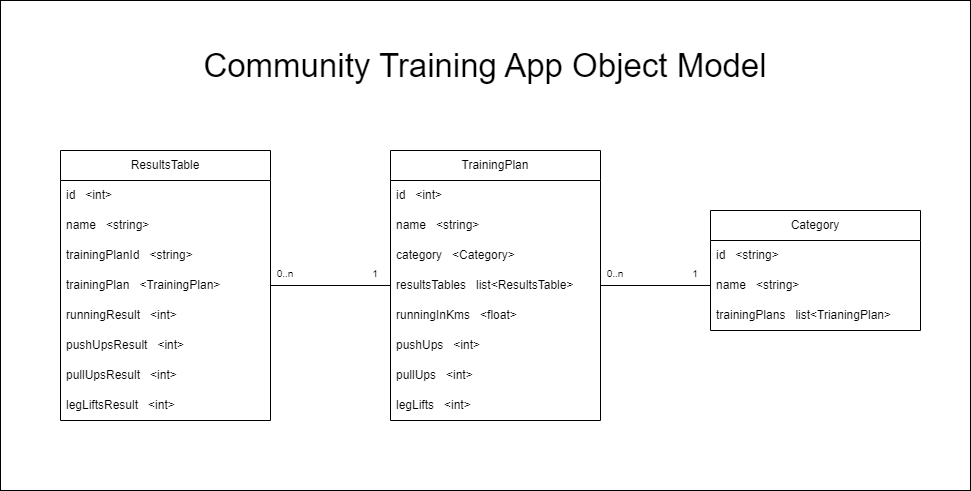

The diagram above was exported from draw.io. Its source (the exported page's mxGraphModel, read from the mxfile embedded in the PNG):
<mxGraphModel dx="2062" dy="1793" grid="1" gridSize="10" guides="1" tooltips="1" connect="1" arrows="1" fold="1" page="1" pageScale="1" pageWidth="827" pageHeight="1169" math="0" shadow="0">
  <root>
    <mxCell id="0" />
    <mxCell id="1" parent="0" />
    <mxCell id="SebH0ym6GjhBjhM-acsZ-2" value="TrainingPlan" style="swimlane;fontStyle=0;childLayout=stackLayout;horizontal=1;startSize=30;horizontalStack=0;resizeParent=1;resizeParentMax=0;resizeLast=0;collapsible=1;marginBottom=0;whiteSpace=wrap;html=1;" parent="1" vertex="1">
      <mxGeometry x="250" y="130" width="210" height="270" as="geometry">
        <mxRectangle x="205" y="170" width="110" height="30" as="alternateBounds" />
      </mxGeometry>
    </mxCell>
    <mxCell id="SebH0ym6GjhBjhM-acsZ-3" value="id&amp;nbsp; &amp;nbsp;&amp;lt;int&amp;gt;&amp;nbsp;" style="text;strokeColor=none;fillColor=none;align=left;verticalAlign=middle;spacingLeft=4;spacingRight=4;overflow=hidden;points=[[0,0.5],[1,0.5]];portConstraint=eastwest;rotatable=0;whiteSpace=wrap;html=1;" parent="SebH0ym6GjhBjhM-acsZ-2" vertex="1">
      <mxGeometry y="30" width="210" height="30" as="geometry" />
    </mxCell>
    <mxCell id="SebH0ym6GjhBjhM-acsZ-4" value="name&amp;nbsp; &amp;nbsp;&amp;lt;string&amp;gt;" style="text;strokeColor=none;fillColor=none;align=left;verticalAlign=middle;spacingLeft=4;spacingRight=4;overflow=hidden;points=[[0,0.5],[1,0.5]];portConstraint=eastwest;rotatable=0;whiteSpace=wrap;html=1;" parent="SebH0ym6GjhBjhM-acsZ-2" vertex="1">
      <mxGeometry y="60" width="210" height="30" as="geometry" />
    </mxCell>
    <mxCell id="EVTqiW7tdou36gqsMAK5-18" value="category&amp;nbsp; &amp;nbsp;&amp;lt;Category&amp;gt;" style="text;strokeColor=none;fillColor=none;align=left;verticalAlign=middle;spacingLeft=4;spacingRight=4;overflow=hidden;points=[[0,0.5],[1,0.5]];portConstraint=eastwest;rotatable=0;whiteSpace=wrap;html=1;" parent="SebH0ym6GjhBjhM-acsZ-2" vertex="1">
      <mxGeometry y="90" width="210" height="30" as="geometry" />
    </mxCell>
    <mxCell id="EVTqiW7tdou36gqsMAK5-49" value="resultsTables&amp;nbsp; &amp;nbsp;list&amp;lt;ResultsTable&amp;gt;" style="text;strokeColor=none;fillColor=none;align=left;verticalAlign=middle;spacingLeft=4;spacingRight=4;overflow=hidden;points=[[0,0.5],[1,0.5]];portConstraint=eastwest;rotatable=0;whiteSpace=wrap;html=1;" parent="SebH0ym6GjhBjhM-acsZ-2" vertex="1">
      <mxGeometry y="120" width="210" height="30" as="geometry" />
    </mxCell>
    <mxCell id="EVTqiW7tdou36gqsMAK5-3" value="runningInKms&amp;nbsp; &amp;nbsp;&amp;lt;float&amp;gt;" style="text;strokeColor=none;fillColor=none;align=left;verticalAlign=middle;spacingLeft=4;spacingRight=4;overflow=hidden;points=[[0,0.5],[1,0.5]];portConstraint=eastwest;rotatable=0;whiteSpace=wrap;html=1;" parent="SebH0ym6GjhBjhM-acsZ-2" vertex="1">
      <mxGeometry y="150" width="210" height="30" as="geometry" />
    </mxCell>
    <mxCell id="EVTqiW7tdou36gqsMAK5-6" value="pushUps&amp;nbsp; &amp;nbsp;&amp;lt;int&amp;gt;" style="text;strokeColor=none;fillColor=none;align=left;verticalAlign=middle;spacingLeft=4;spacingRight=4;overflow=hidden;points=[[0,0.5],[1,0.5]];portConstraint=eastwest;rotatable=0;whiteSpace=wrap;html=1;" parent="SebH0ym6GjhBjhM-acsZ-2" vertex="1">
      <mxGeometry y="180" width="210" height="30" as="geometry" />
    </mxCell>
    <mxCell id="EVTqiW7tdou36gqsMAK5-16" value="pullUps&amp;nbsp; &amp;nbsp;&amp;lt;int&amp;gt;" style="text;strokeColor=none;fillColor=none;align=left;verticalAlign=middle;spacingLeft=4;spacingRight=4;overflow=hidden;points=[[0,0.5],[1,0.5]];portConstraint=eastwest;rotatable=0;whiteSpace=wrap;html=1;" parent="SebH0ym6GjhBjhM-acsZ-2" vertex="1">
      <mxGeometry y="210" width="210" height="30" as="geometry" />
    </mxCell>
    <mxCell id="EVTqiW7tdou36gqsMAK5-15" value="legLifts&amp;nbsp; &amp;nbsp;&amp;lt;int&amp;gt;" style="text;strokeColor=none;fillColor=none;align=left;verticalAlign=middle;spacingLeft=4;spacingRight=4;overflow=hidden;points=[[0,0.5],[1,0.5]];portConstraint=eastwest;rotatable=0;whiteSpace=wrap;html=1;" parent="SebH0ym6GjhBjhM-acsZ-2" vertex="1">
      <mxGeometry y="240" width="210" height="30" as="geometry" />
    </mxCell>
    <mxCell id="EVTqiW7tdou36gqsMAK5-19" value="Category" style="swimlane;fontStyle=0;childLayout=stackLayout;horizontal=1;startSize=30;horizontalStack=0;resizeParent=1;resizeParentMax=0;resizeLast=0;collapsible=1;marginBottom=0;whiteSpace=wrap;html=1;" parent="1" vertex="1">
      <mxGeometry x="570" y="190" width="210" height="120" as="geometry">
        <mxRectangle x="205" y="170" width="110" height="30" as="alternateBounds" />
      </mxGeometry>
    </mxCell>
    <mxCell id="EVTqiW7tdou36gqsMAK5-48" value="id&amp;nbsp; &amp;nbsp;&amp;lt;string&amp;gt;&amp;nbsp;" style="text;strokeColor=none;fillColor=none;align=left;verticalAlign=middle;spacingLeft=4;spacingRight=4;overflow=hidden;points=[[0,0.5],[1,0.5]];portConstraint=eastwest;rotatable=0;whiteSpace=wrap;html=1;" parent="EVTqiW7tdou36gqsMAK5-19" vertex="1">
      <mxGeometry y="30" width="210" height="30" as="geometry" />
    </mxCell>
    <mxCell id="EVTqiW7tdou36gqsMAK5-20" value="name&amp;nbsp; &amp;nbsp;&amp;lt;string&amp;gt;&amp;nbsp;" style="text;strokeColor=none;fillColor=none;align=left;verticalAlign=middle;spacingLeft=4;spacingRight=4;overflow=hidden;points=[[0,0.5],[1,0.5]];portConstraint=eastwest;rotatable=0;whiteSpace=wrap;html=1;" parent="EVTqiW7tdou36gqsMAK5-19" vertex="1">
      <mxGeometry y="60" width="210" height="30" as="geometry" />
    </mxCell>
    <mxCell id="EVTqiW7tdou36gqsMAK5-47" value="trainingPlans&amp;nbsp; &amp;nbsp;list&amp;lt;TrianingPlan&amp;gt;&amp;nbsp;" style="text;strokeColor=none;fillColor=none;align=left;verticalAlign=middle;spacingLeft=4;spacingRight=4;overflow=hidden;points=[[0,0.5],[1,0.5]];portConstraint=eastwest;rotatable=0;whiteSpace=wrap;html=1;" parent="EVTqiW7tdou36gqsMAK5-19" vertex="1">
      <mxGeometry y="90" width="210" height="30" as="geometry" />
    </mxCell>
    <mxCell id="EVTqiW7tdou36gqsMAK5-32" value="ResultsTable" style="swimlane;fontStyle=0;childLayout=stackLayout;horizontal=1;startSize=30;horizontalStack=0;resizeParent=1;resizeParentMax=0;resizeLast=0;collapsible=1;marginBottom=0;whiteSpace=wrap;html=1;" parent="1" vertex="1">
      <mxGeometry x="-80" y="130" width="210" height="270" as="geometry">
        <mxRectangle x="205" y="170" width="110" height="30" as="alternateBounds" />
      </mxGeometry>
    </mxCell>
    <mxCell id="EVTqiW7tdou36gqsMAK5-33" value="id&amp;nbsp; &amp;nbsp;&amp;lt;int&amp;gt;&amp;nbsp;" style="text;strokeColor=none;fillColor=none;align=left;verticalAlign=middle;spacingLeft=4;spacingRight=4;overflow=hidden;points=[[0,0.5],[1,0.5]];portConstraint=eastwest;rotatable=0;whiteSpace=wrap;html=1;" parent="EVTqiW7tdou36gqsMAK5-32" vertex="1">
      <mxGeometry y="30" width="210" height="30" as="geometry" />
    </mxCell>
    <mxCell id="EVTqiW7tdou36gqsMAK5-41" value="name&amp;nbsp; &amp;nbsp;&amp;lt;string&amp;gt;" style="text;strokeColor=none;fillColor=none;align=left;verticalAlign=middle;spacingLeft=4;spacingRight=4;overflow=hidden;points=[[0,0.5],[1,0.5]];portConstraint=eastwest;rotatable=0;whiteSpace=wrap;html=1;" parent="EVTqiW7tdou36gqsMAK5-32" vertex="1">
      <mxGeometry y="60" width="210" height="30" as="geometry" />
    </mxCell>
    <mxCell id="zGU5UX5sgIa9b80QNy1x-1" value="trainingPlanId&amp;nbsp; &amp;nbsp;&amp;lt;string&amp;gt;" style="text;strokeColor=none;fillColor=none;align=left;verticalAlign=middle;spacingLeft=4;spacingRight=4;overflow=hidden;points=[[0,0.5],[1,0.5]];portConstraint=eastwest;rotatable=0;whiteSpace=wrap;html=1;" vertex="1" parent="EVTqiW7tdou36gqsMAK5-32">
      <mxGeometry y="90" width="210" height="30" as="geometry" />
    </mxCell>
    <mxCell id="EVTqiW7tdou36gqsMAK5-42" value="trainingPlan&amp;nbsp; &amp;nbsp;&amp;lt;TrainingPlan&amp;gt;&amp;nbsp;" style="text;strokeColor=none;fillColor=none;align=left;verticalAlign=middle;spacingLeft=4;spacingRight=4;overflow=hidden;points=[[0,0.5],[1,0.5]];portConstraint=eastwest;rotatable=0;whiteSpace=wrap;html=1;" parent="EVTqiW7tdou36gqsMAK5-32" vertex="1">
      <mxGeometry y="120" width="210" height="30" as="geometry" />
    </mxCell>
    <mxCell id="EVTqiW7tdou36gqsMAK5-37" value="runningResult&amp;nbsp; &amp;nbsp;&amp;lt;int&amp;gt;" style="text;strokeColor=none;fillColor=none;align=left;verticalAlign=middle;spacingLeft=4;spacingRight=4;overflow=hidden;points=[[0,0.5],[1,0.5]];portConstraint=eastwest;rotatable=0;whiteSpace=wrap;html=1;" parent="EVTqiW7tdou36gqsMAK5-32" vertex="1">
      <mxGeometry y="150" width="210" height="30" as="geometry" />
    </mxCell>
    <mxCell id="EVTqiW7tdou36gqsMAK5-38" value="pushUpsResult&amp;nbsp; &amp;nbsp;&amp;lt;int&amp;gt;" style="text;strokeColor=none;fillColor=none;align=left;verticalAlign=middle;spacingLeft=4;spacingRight=4;overflow=hidden;points=[[0,0.5],[1,0.5]];portConstraint=eastwest;rotatable=0;whiteSpace=wrap;html=1;" parent="EVTqiW7tdou36gqsMAK5-32" vertex="1">
      <mxGeometry y="180" width="210" height="30" as="geometry" />
    </mxCell>
    <mxCell id="EVTqiW7tdou36gqsMAK5-39" value="pullUpsResult&amp;nbsp; &amp;nbsp;&amp;lt;int&amp;gt;" style="text;strokeColor=none;fillColor=none;align=left;verticalAlign=middle;spacingLeft=4;spacingRight=4;overflow=hidden;points=[[0,0.5],[1,0.5]];portConstraint=eastwest;rotatable=0;whiteSpace=wrap;html=1;" parent="EVTqiW7tdou36gqsMAK5-32" vertex="1">
      <mxGeometry y="210" width="210" height="30" as="geometry" />
    </mxCell>
    <mxCell id="EVTqiW7tdou36gqsMAK5-40" value="legLiftsResult&amp;nbsp; &amp;nbsp;&amp;lt;int&amp;gt;" style="text;strokeColor=none;fillColor=none;align=left;verticalAlign=middle;spacingLeft=4;spacingRight=4;overflow=hidden;points=[[0,0.5],[1,0.5]];portConstraint=eastwest;rotatable=0;whiteSpace=wrap;html=1;" parent="EVTqiW7tdou36gqsMAK5-32" vertex="1">
      <mxGeometry y="240" width="210" height="30" as="geometry" />
    </mxCell>
    <mxCell id="zGU5UX5sgIa9b80QNy1x-2" style="edgeStyle=orthogonalEdgeStyle;rounded=0;orthogonalLoop=1;jettySize=auto;html=1;exitX=1;exitY=0.5;exitDx=0;exitDy=0;strokeColor=none;" edge="1" parent="1" source="EVTqiW7tdou36gqsMAK5-42" target="EVTqiW7tdou36gqsMAK5-49">
      <mxGeometry relative="1" as="geometry" />
    </mxCell>
    <mxCell id="zGU5UX5sgIa9b80QNy1x-3" value="" style="endArrow=none;html=1;rounded=0;entryX=0;entryY=0.5;entryDx=0;entryDy=0;exitX=1;exitY=0.5;exitDx=0;exitDy=0;" edge="1" parent="1" source="EVTqiW7tdou36gqsMAK5-42" target="EVTqiW7tdou36gqsMAK5-49">
      <mxGeometry width="50" height="50" relative="1" as="geometry">
        <mxPoint x="400" y="410" as="sourcePoint" />
        <mxPoint x="450" y="360" as="targetPoint" />
      </mxGeometry>
    </mxCell>
    <mxCell id="zGU5UX5sgIa9b80QNy1x-4" value="" style="endArrow=none;html=1;rounded=0;entryX=0;entryY=0.5;entryDx=0;entryDy=0;exitX=1;exitY=0.5;exitDx=0;exitDy=0;" edge="1" parent="1" source="EVTqiW7tdou36gqsMAK5-49" target="EVTqiW7tdou36gqsMAK5-20">
      <mxGeometry width="50" height="50" relative="1" as="geometry">
        <mxPoint x="140" y="275" as="sourcePoint" />
        <mxPoint x="260" y="275" as="targetPoint" />
      </mxGeometry>
    </mxCell>
    <mxCell id="zGU5UX5sgIa9b80QNy1x-5" value="&lt;font style=&quot;font-size: 10px;&quot;&gt;0..n&lt;/font&gt;" style="text;html=1;strokeColor=none;fillColor=none;align=center;verticalAlign=middle;whiteSpace=wrap;rounded=0;" vertex="1" parent="1">
      <mxGeometry x="130" y="240" width="30" height="25" as="geometry" />
    </mxCell>
    <mxCell id="zGU5UX5sgIa9b80QNy1x-6" value="&lt;font style=&quot;font-size: 10px;&quot;&gt;1&lt;/font&gt;" style="text;html=1;strokeColor=none;fillColor=none;align=center;verticalAlign=middle;whiteSpace=wrap;rounded=0;" vertex="1" parent="1">
      <mxGeometry x="220" y="240" width="30" height="25" as="geometry" />
    </mxCell>
    <mxCell id="zGU5UX5sgIa9b80QNy1x-7" value="&lt;font style=&quot;font-size: 10px;&quot;&gt;0..n&lt;/font&gt;" style="text;html=1;strokeColor=none;fillColor=none;align=center;verticalAlign=middle;whiteSpace=wrap;rounded=0;" vertex="1" parent="1">
      <mxGeometry x="460" y="240" width="30" height="25" as="geometry" />
    </mxCell>
    <mxCell id="zGU5UX5sgIa9b80QNy1x-8" value="&lt;font style=&quot;font-size: 10px;&quot;&gt;1&lt;/font&gt;" style="text;html=1;strokeColor=none;fillColor=none;align=center;verticalAlign=middle;whiteSpace=wrap;rounded=0;" vertex="1" parent="1">
      <mxGeometry x="540" y="240" width="30" height="25" as="geometry" />
    </mxCell>
    <mxCell id="zGU5UX5sgIa9b80QNy1x-9" value="" style="rounded=0;whiteSpace=wrap;html=1;fillColor=none;" vertex="1" parent="1">
      <mxGeometry x="-140" y="-20" width="970" height="490" as="geometry" />
    </mxCell>
    <mxCell id="zGU5UX5sgIa9b80QNy1x-10" value="&lt;font style=&quot;font-size: 33px;&quot;&gt;Community Training App Object Model&lt;/font&gt;" style="text;html=1;strokeColor=none;fillColor=none;align=center;verticalAlign=middle;whiteSpace=wrap;rounded=0;" vertex="1" parent="1">
      <mxGeometry x="-20" y="30" width="730" height="30" as="geometry" />
    </mxCell>
  </root>
</mxGraphModel>